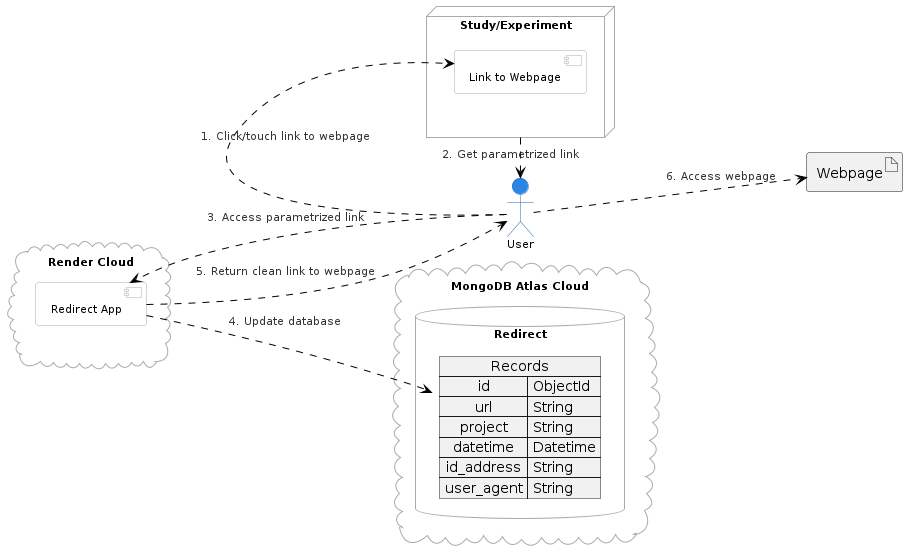

The diagram above was rendered by PlantUML. Its source (embedded in the PNG):
@startuml architecture
!define LIGHTBLUE
!includeurl https://gist.githubusercontent.com/amgs/de57560012a8a5f0e4240f392b678a40/raw/c903c6b4f16b60b5eef3248f093497faae378f51/style.puml

left to right direction

cloud "Render Cloud" as Render {
    component "Redirect App" as App {

    }
}

cloud "MongoDB Atlas Cloud" as Atlas {
    database Redirect {
        map Records{
            id => ObjectId
            url => String
            project => String
            datetime => Datetime
            id_address => String
            user_agent => String
        }
    }
}

node "Study/Experiment" as StudyApp {
    component "Link to Webpage" as Link
}

artifact Webpage
actor User
User ..> Link : 1. Click/touch link to webpage
StudyApp .> User : 2. Get parametrized link
User .> App : 3. Access parametrized link
App .> Records : 4. Update database
App ..> User : 5. Return clean link to webpage
User .> Webpage : 6. Access webpage

StudyApp -[hidden]- Webpage
Render -[hidden]down- Records
@enduml